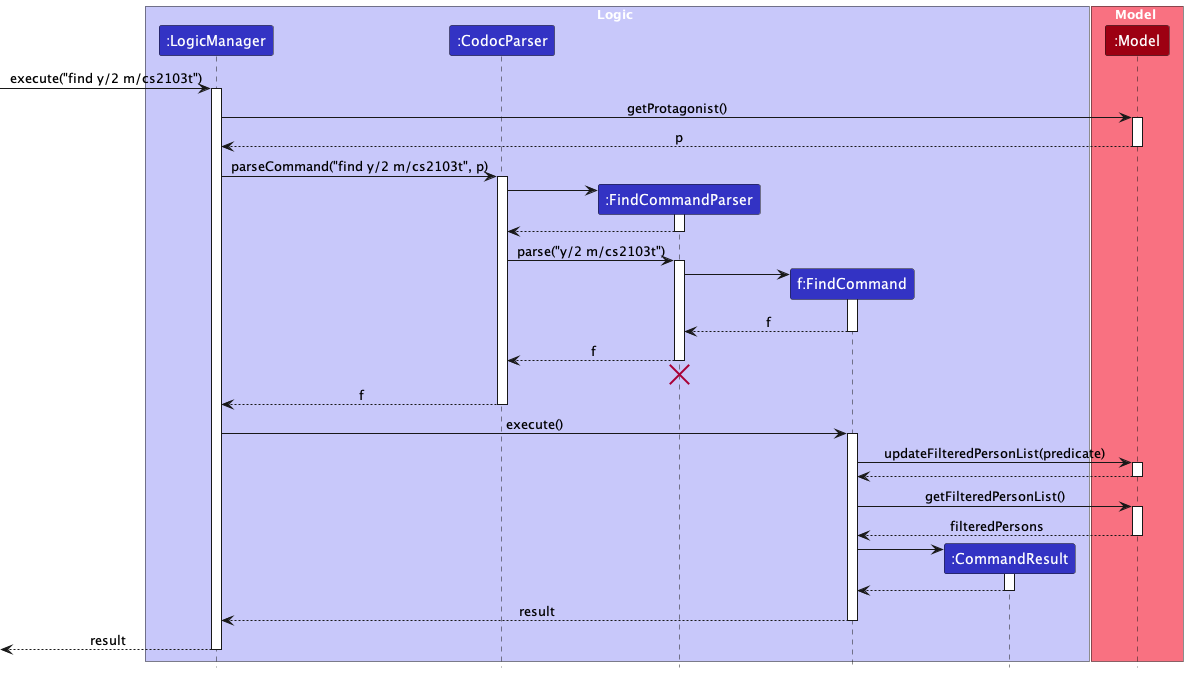

The diagram above was rendered by PlantUML. Its source (embedded in the PNG):
@startuml
!include style.puml

box Logic LOGIC_COLOR_T1
participant ":LogicManager" as LogicManager LOGIC_COLOR
participant ":CodocParser" as CodocParser LOGIC_COLOR
participant ":FindCommandParser" as FindCommandParser LOGIC_COLOR
participant "f:FindCommand" as FindCommand LOGIC_COLOR
participant ":CommandResult" as CommandResult LOGIC_COLOR
end box

box Model MODEL_COLOR_T1
participant ":Model" as Model MODEL_COLOR
end box

[-> LogicManager : execute("find y/2 m/cs2103t")
activate LogicManager

LogicManager -> Model : getProtagonist()
activate Model

Model --> LogicManager : p
deactivate Model

LogicManager -> CodocParser : parseCommand("find y/2 m/cs2103t", p)
activate CodocParser

create FindCommandParser
CodocParser -> FindCommandParser
activate FindCommandParser

FindCommandParser --> CodocParser
deactivate FindCommandParser

CodocParser -> FindCommandParser : parse("y/2 m/cs2103t")
activate FindCommandParser

create FindCommand
FindCommandParser -> FindCommand
activate FindCommand

FindCommand --> FindCommandParser : f
deactivate FindCommand

FindCommandParser --> CodocParser : f
deactivate FindCommandParser
'Hidden arrow to position the destroy marker below the end of the activation bar.
FindCommandParser -[hidden]-> CodocParser
destroy FindCommandParser

CodocParser --> LogicManager : f
deactivate CodocParser

LogicManager -> FindCommand : execute()
activate FindCommand

FindCommand -> Model : updateFilteredPersonList(predicate)
activate Model

Model --> FindCommand
deactivate Model

FindCommand -> Model : getFilteredPersonList()
activate Model

Model --> FindCommand : filteredPersons
deactivate Model

create CommandResult
FindCommand -> CommandResult
activate CommandResult

CommandResult --> FindCommand
deactivate CommandResult

FindCommand --> LogicManager : result
deactivate FindCommand

[<--LogicManager : result
deactivate LogicManager
@enduml